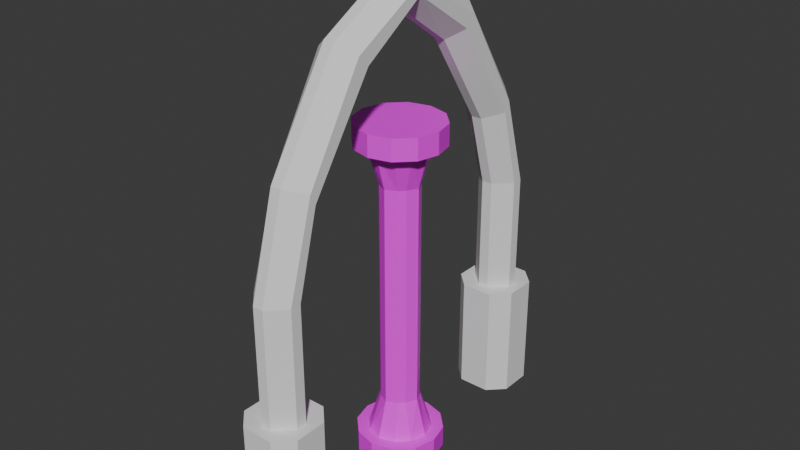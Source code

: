# Source: arch.blend  (saved by Blender 4.4.32; exported with 4.5.12 LTS)
import bpy
from mathutils import Matrix  # noqa: F401  (used for matrix-valued properties, if any)

bpy.ops.wm.read_factory_settings(use_empty=True)
scene = bpy.context.scene
scene.name = 'Scene'

# ---- collections
col_collection = bpy.data.collections.new('Collection'); scene.collection.children.link(col_collection)

# ---- images (referenced by path relative to the original .blend; pixels are not part of the script)
import os
ASSET_DIR = os.environ.get("B2B_ASSET_DIR", "")  # directory of the original .blend (textures are referenced by path, not embedded)
HERE = os.path.dirname(os.path.abspath(__file__))  # packed textures are extracted next to this script under _unpacked/

def load_image(name, relpath, width, height, colorspace="sRGB"):
    """Load a texture the original file referenced (path relative to the .blend, or extracted next to this script)."""
    p = next((c for c in (os.path.join(HERE, relpath), os.path.join(ASSET_DIR, relpath)) if relpath and os.path.exists(c)), "")
    if p:
        img = bpy.data.images.load(p, check_existing=True)
        img.name = name
    else:  # same state as the original file: an image datablock whose file is absent (Cycles renders it pink)
        img = bpy.data.images.new(name, width, height)
        img.source = "FILE"
        img.filepath = "//" + (relpath or name)
    img.colorspace_settings.name = colorspace
    return img
img_pillar2_png = load_image('pillar2.png', 'pillar2.png', 1024, 1024, 'sRGB')

# ---- materials (node trees are filled in below, after node groups)
mat_material_001 = bpy.data.materials.new('Material.001')

# ---- material node trees
mat_material_001.use_nodes = True; mat_material_001.node_tree.nodes.clear()
_N = mat_material_001.node_tree.nodes; _L = mat_material_001.node_tree.links
n0 = _N.new('ShaderNodeBsdfPrincipled'); n0.name = 'Principled BSDF'; n0.location = (10, 300)
n1 = _N.new('ShaderNodeOutputMaterial'); n1.name = 'Material Output'; n1.location = (300, 300)
n2 = _N.new('ShaderNodeTexImage'); n2.name = 'Image Texture'; n2.location = (-280, 280)
n2.image = img_pillar2_png
_L.new(n0.outputs[0], n1.inputs[0])
_L.new(n2.outputs[0], n0.inputs[0])
n1.is_active_output = True

# ---- world
world_world = bpy.data.worlds.new('World'); scene.world = world_world
world_world.use_nodes = True; world_world.node_tree.nodes.clear()
_N = world_world.node_tree.nodes; _L = world_world.node_tree.links
n0 = _N.new('ShaderNodeOutputWorld'); n0.name = 'World Output'; n0.location = (300, 300)
n1 = _N.new('ShaderNodeBackground'); n1.name = 'Background'; n1.location = (10, 300)
n1.inputs[0].default_value = (0.05088, 0.05088, 0.05088, 1.0)
_L.new(n1.outputs[0], n0.inputs[0])
n0.is_active_output = True
world_world.color = (0.05088, 0.05088, 0.05088)
world_world.sun_shadow_jitter_overblur = 0.0

# ---- meshes
me_plane = bpy.data.meshes.new('Plane')
me_plane.from_pydata([(0.0, 6.0, 4.0), (3.0, 5.0, 4.0), (5.0, 3.0, 4.0), (6.0, 0.0, 4.0), (5.0, -3.0, 4.0), (3.0, -5.0, 4.0), (0.0, -6.0, 4.0), (-3.0, -5.0, 4.0), (-5.0, -3.0, 4.0), (-6.0, 0.0, 4.0), (-5.0, 3.0, 4.0), (-3.0, 5.0, 4.0), (4.0, 7.0, 4.0), (0.0, 8.0, 4.0), (7.0, 4.0, 4.0), (8.0, 0.0, 4.0), (7.0, -4.0, 4.0), (4.0, -7.0, 4.0), (0.0, -8.0, 4.0), (-4.0, -7.0, 4.0), (-7.0, -4.0, 4.0), (-8.0, 0.0, 4.0), (-7.0, 4.0, 4.0), (-4.0, 7.0, 4.0), (2.0, 3.0, 11.0), (0.0, 4.0, 11.0), (3.0, 2.0, 11.0), (4.0, 0.0, 11.0), (3.0, -2.0, 11.0), (2.0, -3.0, 11.0), (0.0, -4.0, 11.0), (-2.0, -3.0, 11.0), (-3.0, -2.0, 11.0), (-4.0, 0.0, 11.0), (-3.0, 2.0, 11.0), (-2.0, 3.0, 11.0), (0.0, 8.0, 0.0), (4.0, 7.0, 0.0), (7.0, 4.0, 0.0), (8.0, 0.0, 0.0), (7.0, -4.0, 0.0), (4.0, -7.0, 0.0), (0.0, -8.0, 0.0), (-4.0, -7.0, 0.0), (-7.0, -4.0, 0.0), (-8.0, 0.0, 0.0), (-7.0, 4.0, 0.0), (-4.0, 7.0, 0.0), (0.0, 6.0, 60.0), (3.0, 5.0, 60.0), (5.0, 3.0, 60.0), (6.0, 0.0, 60.0), (5.0, -3.0, 60.0), (3.0, -5.0, 60.0), (0.0, -6.0, 60.0), (-3.0, -5.0, 60.0), (-5.0, -3.0, 60.0), (-6.0, 0.0, 60.0), (-5.0, 3.0, 60.0), (-3.0, 5.0, 60.0), (4.0, 7.0, 60.0), (0.0, 8.0, 60.0), (7.0, 4.0, 60.0), (8.0, 0.0, 60.0), (7.0, -4.0, 60.0), (4.0, -7.0, 60.0), (0.0, -8.0, 60.0), (-4.0, -7.0, 60.0), (-7.0, -4.0, 60.0), (-8.0, 0.0, 60.0), (-7.0, 4.0, 60.0), (-4.0, 7.0, 60.0), (2.0, 3.0, 53.0), (0.0, 4.0, 53.0), (3.0, 2.0, 53.0), (4.0, 0.0, 53.0), (3.0, -2.0, 53.0), (2.0, -3.0, 53.0), (0.0, -4.0, 53.0), (-2.0, -3.0, 53.0), (-3.0, -2.0, 53.0), (-4.0, 0.0, 53.0), (-3.0, 2.0, 53.0), (-2.0, 3.0, 53.0), (0.0, 8.0, 64.0), (4.0, 7.0, 64.0), (7.0, 4.0, 64.0), (8.0, 0.0, 64.0), (7.0, -4.0, 64.0), (4.0, -7.0, 64.0), (0.0, -8.0, 64.0), (-4.0, -7.0, 64.0), (-7.0, -4.0, 64.0), (-8.0, 0.0, 64.0), (-7.0, 4.0, 64.0), (-4.0, 7.0, 64.0)], [], [(14, 38, 37, 12), (15, 39, 38, 14), (16, 40, 39, 15), (17, 41, 40, 16), (18, 42, 41, 17), (19, 43, 42, 18), (20, 44, 43, 19), (21, 45, 44, 20), (22, 46, 45, 21), (23, 47, 46, 22), (10, 9, 33, 34), (13, 36, 47, 23), (0, 1, 12, 13), (1, 2, 14, 12), (2, 3, 15, 14), (3, 4, 16, 15), (4, 5, 17, 16), (5, 6, 18, 17), (6, 7, 19, 18), (7, 8, 20, 19), (8, 9, 21, 20), (9, 10, 22, 21), (10, 11, 23, 22), (11, 0, 13, 23), (7, 6, 30, 31), (4, 3, 27, 28), (11, 10, 34, 35), (1, 0, 25, 24), (8, 7, 31, 32), (5, 4, 28, 29), (0, 11, 35, 25), (2, 1, 24, 26), (9, 8, 32, 33), (6, 5, 29, 30), (3, 2, 26, 27), (73, 72, 24, 25), (83, 73, 25, 35), (82, 83, 35, 34), (81, 82, 34, 33), (80, 81, 33, 32), (36, 37, 38, 39, 40, 41, 42, 43, 44, 45, 46, 47), (12, 37, 36, 13), (62, 60, 85, 86), (63, 62, 86, 87), (64, 63, 87, 88), (65, 64, 88, 89), (66, 65, 89, 90), (67, 66, 90, 91), (68, 67, 91, 92), (69, 68, 92, 93), (70, 69, 93, 94), (71, 70, 94, 95), (58, 82, 81, 57), (61, 71, 95, 84), (48, 61, 60, 49), (49, 60, 62, 50), (50, 62, 63, 51), (51, 63, 64, 52), (52, 64, 65, 53), (53, 65, 66, 54), (54, 66, 67, 55), (55, 67, 68, 56), (56, 68, 69, 57), (57, 69, 70, 58), (58, 70, 71, 59), (59, 71, 61, 48), (55, 79, 78, 54), (52, 76, 75, 51), (59, 83, 82, 58), (49, 72, 73, 48), (56, 80, 79, 55), (53, 77, 76, 52), (48, 73, 83, 59), (50, 74, 72, 49), (57, 81, 80, 56), (54, 78, 77, 53), (51, 75, 74, 50), (79, 80, 32, 31), (78, 79, 31, 30), (77, 78, 30, 29), (76, 77, 29, 28), (75, 76, 28, 27), (74, 75, 27, 26), (72, 74, 26, 24), (84, 95, 94, 93, 92, 91, 90, 89, 88, 87, 86, 85), (60, 61, 84, 85)])
_uv = me_plane.uv_layers.new(name='UVMap')
_uv.uv.foreach_set('vector', [0.1437, 0.679, 0.2357, 0.679, 0.2357, 0.7682, 0.1437, 0.7682, 0.1437, 0.679, 0.2357, 0.679, 0.2357, 0.7682, 0.1437, 0.7682, 0.1437, 0.679, 0.2357, 0.679, 0.2357, 0.7682, 0.1437, 0.7682, 0.1437, 0.679, 0.2357, 0.679, 0.2357, 0.7682, 0.1437, 0.7682, 0.1437, 0.679, 0.2357, 0.679, 0.2357, 0.7682, 0.1437, 0.7682, 0.1437, 0.679, 0.2357, 0.679, 0.2357, 0.7682, 0.1437, 0.7682, 0.1437, 0.679, 0.2357, 0.679, 0.2357, 0.7682, 0.1437, 0.7682, 0.1437, 0.679, 0.2357, 0.679, 0.2357, 0.7682, 0.1437, 0.7682, 0.1437, 0.679, 0.2357, 0.679, 0.2357, 0.7682, 0.1437, 0.7682, 0.1437, 0.679, 0.2357, 0.679, 0.2357, 0.7682, 0.1437, 0.7682, 0.3069, 0.4402, 0.3069, 0.5034, 0.1437, 0.4876, 0.1437, 0.456, 0.1437, 0.679, 0.2357, 0.679, 0.2357, 0.7682, 0.1437, 0.7682, 0.228, 0.5715, 0.1549, 0.5659, 0.1437, 0.6165, 0.2392, 0.6165, 0.228, 0.5715, 0.1549, 0.5659, 0.1437, 0.6165, 0.2392, 0.6165, 0.228, 0.5715, 0.1549, 0.5659, 0.1437, 0.6165, 0.2392, 0.6165, 0.228, 0.5715, 0.1549, 0.5659, 0.1437, 0.6165, 0.2392, 0.6165, 0.228, 0.5715, 0.1549, 0.5659, 0.1437, 0.6165, 0.2392, 0.6165, 0.228, 0.5715, 0.1549, 0.5659, 0.1437, 0.6165, 0.2392, 0.6165, 0.228, 0.5715, 0.1549, 0.5659, 0.1437, 0.6165, 0.2392, 0.6165, 0.228, 0.5715, 0.1549, 0.5659, 0.1437, 0.6165, 0.2392, 0.6165, 0.228, 0.5715, 0.1549, 0.5659, 0.1437, 0.6165, 0.2392, 0.6165, 0.228, 0.5715, 0.1549, 0.5659, 0.1437, 0.6165, 0.2392, 0.6165, 0.228, 0.5715, 0.1549, 0.5659, 0.1437, 0.6165, 0.2392, 0.6165, 0.228, 0.5715, 0.1549, 0.5659, 0.1437, 0.6165, 0.2392, 0.6165, 0.3069, 0.4402, 0.3069, 0.5034, 0.1437, 0.4876, 0.1437, 0.456, 0.3069, 0.4402, 0.3069, 0.5034, 0.1437, 0.4876, 0.1437, 0.456, 0.3069, 0.4402, 0.3069, 0.5034, 0.1437, 0.4876, 0.1437, 0.456, 0.3069, 0.4402, 0.3069, 0.5034, 0.1437, 0.4876, 0.1437, 0.456, 0.3069, 0.4402, 0.3069, 0.5034, 0.1437, 0.4876, 0.1437, 0.456, 0.3069, 0.4402, 0.3069, 0.5034, 0.1437, 0.4876, 0.1437, 0.456, 0.3069, 0.4402, 0.3069, 0.5034, 0.1437, 0.4876, 0.1437, 0.456, 0.3069, 0.4402, 0.3069, 0.5034, 0.1437, 0.4876, 0.1437, 0.456, 0.3069, 0.4402, 0.3069, 0.5034, 0.1437, 0.4876, 0.1437, 0.456, 0.3069, 0.4402, 0.3069, 0.5034, 0.1437, 0.4876, 0.1437, 0.456, 0.3069, 0.4402, 0.3069, 0.5034, 0.1437, 0.4876, 0.1437, 0.456, 0.03125, 0.03125, 0.08116, 0.03125, 0.08116, 0.9688, 0.03125, 0.9688, 0.03125, 0.03125, 0.08116, 0.03125, 0.08116, 0.9688, 0.03125, 0.9688, 0.03125, 0.03125, 0.08116, 0.03125, 0.08116, 0.9688, 0.03125, 0.9688, 0.03125, 0.03125, 0.08116, 0.03125, 0.08116, 0.9688, 0.03125, 0.9688, 0.03125, 0.03125, 0.08116, 0.03125, 0.08116, 0.9688, 0.03125, 0.9688, 0.3602, 0.3777, 0.2682, 0.3777, 0.187, 0.329, 0.1437, 0.2478, 0.1437, 0.1558, 0.1924, 0.07456, 0.2736, 0.03125, 0.3656, 0.03125, 0.4468, 0.07997, 0.4901, 0.1612, 0.4901, 0.2532, 0.4414, 0.3344, 0.1437, 0.679, 0.2357, 0.679, 0.2357, 0.7682, 0.1437, 0.7682, 0.1437, 0.7682, 0.1437, 0.679, 0.2357, 0.679, 0.2357, 0.7682, 0.1437, 0.7682, 0.1437, 0.679, 0.2357, 0.679, 0.2357, 0.7682, 0.1437, 0.7682, 0.1437, 0.679, 0.2357, 0.679, 0.2357, 0.7682, 0.1437, 0.7682, 0.1437, 0.679, 0.2357, 0.679, 0.2357, 0.7682, 0.1437, 0.7682, 0.1437, 0.679, 0.2357, 0.679, 0.2357, 0.7682, 0.1437, 0.7682, 0.1437, 0.679, 0.2357, 0.679, 0.2357, 0.7682, 0.1437, 0.7682, 0.1437, 0.679, 0.2357, 0.679, 0.2357, 0.7682, 0.1437, 0.7682, 0.1437, 0.679, 0.2357, 0.679, 0.2357, 0.7682, 0.1437, 0.7682, 0.1437, 0.679, 0.2357, 0.679, 0.2357, 0.7682, 0.1437, 0.7682, 0.1437, 0.679, 0.2357, 0.679, 0.2357, 0.7682, 0.3069, 0.5034, 0.1437, 0.4876, 0.1437, 0.456, 0.3069, 0.4402, 0.1437, 0.7682, 0.1437, 0.679, 0.2357, 0.679, 0.2357, 0.7682, 0.1549, 0.5659, 0.1437, 0.6165, 0.2392, 0.6165, 0.228, 0.5715, 0.1549, 0.5659, 0.1437, 0.6165, 0.2392, 0.6165, 0.228, 0.5715, 0.1549, 0.5659, 0.1437, 0.6165, 0.2392, 0.6165, 0.228, 0.5715, 0.1549, 0.5659, 0.1437, 0.6165, 0.2392, 0.6165, 0.228, 0.5715, 0.1549, 0.5659, 0.1437, 0.6165, 0.2392, 0.6165, 0.228, 0.5715, 0.1549, 0.5659, 0.1437, 0.6165, 0.2392, 0.6165, 0.228, 0.5715, 0.1549, 0.5659, 0.1437, 0.6165, 0.2392, 0.6165, 0.228, 0.5715, 0.1549, 0.5659, 0.1437, 0.6165, 0.2392, 0.6165, 0.228, 0.5715, 0.1549, 0.5659, 0.1437, 0.6165, 0.2392, 0.6165, 0.228, 0.5715, 0.1549, 0.5659, 0.1437, 0.6165, 0.2392, 0.6165, 0.228, 0.5715, 0.1549, 0.5659, 0.1437, 0.6165, 0.2392, 0.6165, 0.228, 0.5715, 0.1549, 0.5659, 0.1437, 0.6165, 0.2392, 0.6165, 0.228, 0.5715, 0.3069, 0.5034, 0.1437, 0.4876, 0.1437, 0.456, 0.3069, 0.4402, 0.3069, 0.5034, 0.1437, 0.4876, 0.1437, 0.456, 0.3069, 0.4402, 0.3069, 0.5034, 0.1437, 0.4876, 0.1437, 0.456, 0.3069, 0.4402, 0.3069, 0.5034, 0.1437, 0.4876, 0.1437, 0.456, 0.3069, 0.4402, 0.3069, 0.5034, 0.1437, 0.4876, 0.1437, 0.456, 0.3069, 0.4402, 0.3069, 0.5034, 0.1437, 0.4876, 0.1437, 0.456, 0.3069, 0.4402, 0.3069, 0.5034, 0.1437, 0.4876, 0.1437, 0.456, 0.3069, 0.4402, 0.3069, 0.5034, 0.1437, 0.4876, 0.1437, 0.456, 0.3069, 0.4402, 0.3069, 0.5034, 0.1437, 0.4876, 0.1437, 0.456, 0.3069, 0.4402, 0.3069, 0.5034, 0.1437, 0.4876, 0.1437, 0.456, 0.3069, 0.4402, 0.3069, 0.5034, 0.1437, 0.4876, 0.1437, 0.456, 0.3069, 0.4402, 0.03125, 0.03125, 0.08116, 0.03125, 0.08116, 0.9688, 0.03125, 0.9688, 0.03125, 0.03125, 0.08116, 0.03125, 0.08116, 0.9688, 0.03125, 0.9688, 0.03125, 0.03125, 0.08116, 0.03125, 0.08116, 0.9688, 0.03125, 0.9688, 0.03125, 0.03125, 0.08116, 0.03125, 0.08116, 0.9688, 0.03125, 0.9688, 0.03125, 0.03125, 0.08116, 0.03125, 0.08116, 0.9688, 0.03125, 0.9688, 0.03125, 0.03125, 0.08116, 0.03125, 0.08116, 0.9688, 0.03125, 0.9688, 0.03125, 0.03125, 0.08116, 0.03125, 0.08116, 0.9688, 0.03125, 0.9688, 0.3602, 0.3777, 0.2682, 0.3777, 0.187, 0.329, 0.1437, 0.2478, 0.1437, 0.1558, 0.1924, 0.07456, 0.2736, 0.03125, 0.3656, 0.03125, 0.4468, 0.07997, 0.4901, 0.1612, 0.4901, 0.2532, 0.4414, 0.3344, 0.1437, 0.7682, 0.1437, 0.679, 0.2357, 0.679, 0.2357, 0.7682])
me_plane.materials.append(mat_material_001)
me_plane.update()
me_plane_001 = bpy.data.meshes.new('Plane.001')
me_plane_001.from_pydata([(-1.0, -25.0, 22.0), (-4.0, -28.0, 22.0), (-4.0, -28.0, 44.0), (-1.0, -25.0, 44.0), (-1.0, 0.0, 82.0), (-4.0, 0.0, 85.0), (-1.0, -10.0, 75.0), (-4.0, -12.0, 77.0), (-4.0, -23.0, 59.0), (-1.0, -21.0, 58.0), (-3.0, -23.0, 22.0), (-6.0, -26.0, 22.0), (-6.0, -26.0, 0.0), (-3.0, -23.0, 0.0), (-4.0, -30.0, 22.0), (-1.0, -33.0, 22.0), (1.0, -33.0, 22.0), (4.0, -30.0, 22.0), (4.0, -28.0, 22.0), (1.0, -25.0, 22.0), (-1.0, -33.0, 44.0), (-4.0, -30.0, 44.0), (4.0, -30.0, 44.0), (1.0, -33.0, 44.0), (1.0, -25.0, 44.0), (4.0, -28.0, 44.0), (-4.0, 0.0, 87.0), (-1.0, 0.0, 90.0), (1.0, 0.0, 90.0), (4.0, 0.0, 87.0), (4.0, 0.0, 85.0), (1.0, 0.0, 82.0), (-1.0, -28.0, 62.0), (-4.0, -25.0, 60.0), (-4.0, -14.0, 79.0), (-1.0, -16.0, 81.0), (4.0, -25.0, 61.0), (1.0, -28.0, 62.0), (1.0, -16.0, 81.0), (4.0, -14.0, 79.0), (1.0, -21.0, 58.0), (4.0, -24.0, 59.0), (4.0, -12.0, 77.0), (1.0, -10.0, 75.0), (6.0, -26.0, 22.0), (3.0, -23.0, 22.0), (3.0, -35.0, 22.0), (6.0, -32.0, 22.0), (-6.0, -32.0, 22.0), (-3.0, -35.0, 22.0), (3.0, -23.0, 0.0), (6.0, -26.0, 0.0), (6.0, -32.0, 0.0), (3.0, -35.0, 0.0), (-3.0, -35.0, 0.0), (-6.0, -32.0, 0.0), (-1.0, 25.0, 22.0), (-4.0, 28.0, 22.0), (-4.0, 28.0, 44.0), (-1.0, 25.0, 44.0), (-1.0, 10.0, 75.0), (-4.0, 12.0, 77.0), (-4.0, 23.0, 59.0), (-1.0, 21.0, 58.0), (-3.0, 23.0, 22.0), (-6.0, 26.0, 22.0), (-6.0, 26.0, 0.0), (-3.0, 23.0, 0.0), (-4.0, 30.0, 22.0), (-1.0, 33.0, 22.0), (1.0, 33.0, 22.0), (4.0, 30.0, 22.0), (4.0, 28.0, 22.0), (1.0, 25.0, 22.0), (-1.0, 33.0, 44.0), (-4.0, 30.0, 44.0), (4.0, 30.0, 44.0), (1.0, 33.0, 44.0), (1.0, 25.0, 44.0), (4.0, 28.0, 44.0), (-1.0, 28.0, 62.0), (-4.0, 25.0, 60.0), (-4.0, 14.0, 79.0), (-1.0, 16.0, 81.0), (4.0, 25.0, 61.0), (1.0, 28.0, 62.0), (1.0, 16.0, 81.0), (4.0, 14.0, 79.0), (1.0, 21.0, 58.0), (4.0, 24.0, 59.0), (4.0, 12.0, 77.0), (1.0, 10.0, 75.0), (6.0, 26.0, 22.0), (3.0, 23.0, 22.0), (3.0, 35.0, 22.0), (6.0, 32.0, 22.0), (-6.0, 32.0, 22.0), (-3.0, 35.0, 22.0), (3.0, 23.0, 0.0), (6.0, 26.0, 0.0), (6.0, 32.0, 0.0), (3.0, 35.0, 0.0), (-3.0, 35.0, 0.0), (-6.0, 32.0, 0.0)], [], [(41, 36, 22, 25), (19, 0, 3, 24), (37, 32, 20, 23), (15, 16, 23, 20), (1, 14, 21, 2), (38, 35, 32, 37), (42, 39, 36, 41), (4, 31, 43, 6), (26, 5, 7, 34), (28, 27, 35, 38), (34, 7, 8, 33), (33, 8, 2, 21), (6, 43, 40, 9), (9, 40, 24, 3), (46, 49, 54, 53), (30, 29, 39, 42), (44, 47, 52, 51), (0, 19, 45, 10), (17, 18, 25, 22), (14, 1, 11, 48), (10, 45, 50, 13), (48, 11, 12, 55), (54, 55, 12, 13, 50, 51, 52, 53), (3, 0, 1, 2), (2, 8, 9, 3), (4, 6, 7, 5), (6, 9, 8, 7), (11, 1, 0, 10), (10, 13, 12, 11), (18, 17, 47, 44), (19, 24, 25, 18), (23, 16, 17, 22), (15, 20, 21, 14), (30, 42, 43, 31), (28, 38, 39, 29), (26, 34, 35, 27), (20, 32, 33, 21), (32, 35, 34, 33), (22, 36, 37, 23), (36, 39, 38, 37), (24, 40, 41, 25), (40, 43, 42, 41), (47, 17, 16, 46), (14, 48, 49, 15), (18, 44, 45, 19), (54, 49, 48, 55), (46, 53, 52, 47), (50, 45, 44, 51), (16, 15, 49, 46), (89, 79, 76, 84), (73, 78, 59, 56), (85, 77, 74, 80), (69, 74, 77, 70), (57, 58, 75, 68), (86, 85, 80, 83), (90, 89, 84, 87), (4, 60, 91, 31), (26, 82, 61, 5), (28, 86, 83, 27), (82, 81, 62, 61), (81, 75, 58, 62), (60, 63, 88, 91), (63, 59, 78, 88), (94, 101, 102, 97), (30, 90, 87, 29), (92, 99, 100, 95), (56, 64, 93, 73), (71, 76, 79, 72), (68, 96, 65, 57), (64, 67, 98, 93), (96, 103, 66, 65), (102, 101, 100, 99, 98, 67, 66, 103), (59, 58, 57, 56), (58, 59, 63, 62), (4, 5, 61, 60), (60, 61, 62, 63), (65, 64, 56, 57), (64, 65, 66, 67), (72, 92, 95, 71), (73, 72, 79, 78), (77, 76, 71, 70), (69, 68, 75, 74), (30, 31, 91, 90), (28, 29, 87, 86), (26, 27, 83, 82), (74, 75, 81, 80), (80, 81, 82, 83), (76, 77, 85, 84), (84, 85, 86, 87), (78, 79, 89, 88), (88, 89, 90, 91), (95, 94, 70, 71), (68, 69, 97, 96), (72, 73, 93, 92), (102, 103, 96, 97), (94, 95, 100, 101), (98, 99, 92, 93), (70, 94, 97, 69)])
_uv = me_plane_001.uv_layers.new(name='UVMap')
_uv.uv.foreach_set('vector', [0.6649, 0.6344, 0.6087, 0.6344, 0.6087, 0.01563, 0.6649, 0.01563, 0.5768, 0.6344, 0.5205, 0.6344, 0.5205, 0.01563, 0.5768, 0.01563, 0.6649, 0.6344, 0.6087, 0.6344, 0.6087, 0.01563, 0.6649, 0.01563, 0.5768, 0.6344, 0.5205, 0.6344, 0.5205, 0.01563, 0.5768, 0.01563, 0.5768, 0.6344, 0.5205, 0.6344, 0.5205, 0.01563, 0.5768, 0.01563, 0.6649, 0.6344, 0.6087, 0.6344, 0.6087, 0.01563, 0.6649, 0.01563, 0.6649, 0.6344, 0.6087, 0.6344, 0.6087, 0.01563, 0.6649, 0.01563, 0.6649, 0.6344, 0.6087, 0.6344, 0.6087, 0.01563, 0.6649, 0.01563, 0.6649, 0.6344, 0.6087, 0.6344, 0.6087, 0.01563, 0.6649, 0.01563, 0.6649, 0.6344, 0.6087, 0.6344, 0.6087, 0.01563, 0.6649, 0.01563, 0.6649, 0.6344, 0.6087, 0.6344, 0.6087, 0.01563, 0.6649, 0.01563, 0.6649, 0.6344, 0.6087, 0.6344, 0.6087, 0.01563, 0.6649, 0.01563, 0.6649, 0.6344, 0.6087, 0.6344, 0.6087, 0.01563, 0.6649, 0.01563, 0.6649, 0.6344, 0.6087, 0.6344, 0.6087, 0.01563, 0.6649, 0.01563, 0.01571, 0.01563, 0.1845, 0.01563, 0.1845, 0.6344, 0.01571, 0.6344, 0.6649, 0.6344, 0.6087, 0.6344, 0.6087, 0.01563, 0.6649, 0.01563, 0.01571, 0.01563, 0.1845, 0.01563, 0.1845, 0.6344, 0.01571, 0.6344, 0.9263, 0.842, 0.9263, 0.7857, 0.9826, 0.7295, 0.9826, 0.8982, 0.5768, 0.6344, 0.5205, 0.6344, 0.5205, 0.01563, 0.5768, 0.01563, 0.7857, 0.9263, 0.842, 0.9263, 0.8982, 0.9826, 0.7295, 0.9826, 0.01571, 0.01563, 0.1845, 0.01563, 0.1845, 0.6344, 0.01571, 0.6344, 0.01571, 0.01563, 0.1845, 0.01563, 0.1845, 0.6344, 0.01571, 0.6344, 0.6451, 0.7295, 0.7295, 0.6451, 0.8982, 0.6451, 0.9826, 0.7295, 0.9826, 0.8982, 0.8982, 0.9826, 0.7295, 0.9826, 0.6451, 0.8982, 0.4886, 0.01563, 0.4886, 0.6344, 0.3693, 0.6344, 0.3693, 0.01563, 0.4886, 0.01563, 0.4886, 0.6344, 0.3693, 0.6344, 0.3693, 0.01563, 0.4886, 0.01563, 0.4886, 0.6344, 0.3693, 0.6344, 0.3693, 0.01563, 0.4886, 0.01563, 0.4886, 0.6344, 0.3693, 0.6344, 0.3693, 0.01563, 0.8982, 0.9826, 0.842, 0.9263, 0.9263, 0.842, 0.9826, 0.8982, 0.2172, 0.6344, 0.2172, 0.01563, 0.3365, 0.01563, 0.3365, 0.6344, 0.842, 0.7013, 0.7857, 0.7013, 0.7295, 0.6451, 0.8982, 0.6451, 0.4886, 0.01563, 0.4886, 0.6344, 0.3693, 0.6344, 0.3693, 0.01563, 0.4886, 0.01563, 0.4886, 0.6344, 0.3693, 0.6344, 0.3693, 0.01563, 0.4886, 0.01563, 0.4886, 0.6344, 0.3693, 0.6344, 0.3693, 0.01563, 0.4886, 0.01563, 0.4886, 0.6344, 0.3693, 0.6344, 0.3693, 0.01563, 0.4886, 0.01563, 0.4886, 0.6344, 0.3693, 0.6344, 0.3693, 0.01563, 0.4886, 0.01563, 0.4886, 0.6344, 0.3693, 0.6344, 0.3693, 0.01563, 0.4886, 0.01563, 0.4886, 0.6344, 0.3693, 0.6344, 0.3693, 0.01563, 0.4886, 0.01563, 0.4886, 0.6344, 0.3693, 0.6344, 0.3693, 0.01563, 0.4886, 0.01563, 0.4886, 0.6344, 0.3693, 0.6344, 0.3693, 0.01563, 0.4886, 0.01563, 0.4886, 0.6344, 0.3693, 0.6344, 0.3693, 0.01563, 0.4886, 0.01563, 0.4886, 0.6344, 0.3693, 0.6344, 0.3693, 0.01563, 0.4886, 0.01563, 0.4886, 0.6344, 0.3693, 0.6344, 0.3693, 0.01563, 0.7295, 0.6451, 0.7857, 0.7013, 0.7013, 0.7857, 0.6451, 0.7295, 0.7857, 0.9263, 0.7295, 0.9826, 0.6451, 0.8982, 0.7013, 0.842, 0.842, 0.7013, 0.8982, 0.6451, 0.9826, 0.7295, 0.9263, 0.7857, 0.2172, 0.6344, 0.2172, 0.01563, 0.3365, 0.01563, 0.3365, 0.6344, 0.2172, 0.6344, 0.2172, 0.01563, 0.3365, 0.01563, 0.3365, 0.6344, 0.2172, 0.6344, 0.2172, 0.01563, 0.3365, 0.01563, 0.3365, 0.6344, 0.7013, 0.7857, 0.7013, 0.842, 0.6451, 0.8982, 0.6451, 0.7295, 0.6649, 0.6344, 0.6649, 0.01563, 0.6087, 0.01563, 0.6087, 0.6344, 0.5768, 0.6344, 0.5768, 0.01563, 0.5205, 0.01563, 0.5205, 0.6344, 0.6649, 0.6344, 0.6649, 0.01563, 0.6087, 0.01563, 0.6087, 0.6344, 0.5768, 0.6344, 0.5768, 0.01563, 0.5205, 0.01563, 0.5205, 0.6344, 0.5768, 0.6344, 0.5768, 0.01563, 0.5205, 0.01563, 0.5205, 0.6344, 0.6649, 0.6344, 0.6649, 0.01563, 0.6087, 0.01563, 0.6087, 0.6344, 0.6649, 0.6344, 0.6649, 0.01563, 0.6087, 0.01563, 0.6087, 0.6344, 0.6649, 0.6344, 0.6649, 0.01563, 0.6087, 0.01563, 0.6087, 0.6344, 0.6649, 0.6344, 0.6649, 0.01563, 0.6087, 0.01563, 0.6087, 0.6344, 0.6649, 0.6344, 0.6649, 0.01563, 0.6087, 0.01563, 0.6087, 0.6344, 0.6649, 0.6344, 0.6649, 0.01563, 0.6087, 0.01563, 0.6087, 0.6344, 0.6649, 0.6344, 0.6649, 0.01563, 0.6087, 0.01563, 0.6087, 0.6344, 0.6649, 0.6344, 0.6649, 0.01563, 0.6087, 0.01563, 0.6087, 0.6344, 0.6649, 0.6344, 0.6649, 0.01563, 0.6087, 0.01563, 0.6087, 0.6344, 0.01571, 0.01563, 0.01571, 0.6344, 0.1845, 0.6344, 0.1845, 0.01563, 0.6649, 0.6344, 0.6649, 0.01563, 0.6087, 0.01563, 0.6087, 0.6344, 0.01571, 0.01563, 0.01571, 0.6344, 0.1845, 0.6344, 0.1845, 0.01563, 0.9263, 0.842, 0.9826, 0.8982, 0.9826, 0.7295, 0.9263, 0.7857, 0.5768, 0.6344, 0.5768, 0.01563, 0.5205, 0.01563, 0.5205, 0.6344, 0.7857, 0.9263, 0.7295, 0.9826, 0.8982, 0.9826, 0.842, 0.9263, 0.01571, 0.01563, 0.01571, 0.6344, 0.1845, 0.6344, 0.1845, 0.01563, 0.01571, 0.01563, 0.01571, 0.6344, 0.1845, 0.6344, 0.1845, 0.01563, 0.6451, 0.7295, 0.6451, 0.8982, 0.7295, 0.9826, 0.8982, 0.9826, 0.9826, 0.8982, 0.9826, 0.7295, 0.8982, 0.6451, 0.7295, 0.6451, 0.4886, 0.01563, 0.3693, 0.01563, 0.3693, 0.6344, 0.4886, 0.6344, 0.4886, 0.01563, 0.3693, 0.01563, 0.3693, 0.6344, 0.4886, 0.6344, 0.4886, 0.01563, 0.3693, 0.01563, 0.3693, 0.6344, 0.4886, 0.6344, 0.4886, 0.01563, 0.3693, 0.01563, 0.3693, 0.6344, 0.4886, 0.6344, 0.8982, 0.9826, 0.9826, 0.8982, 0.9263, 0.842, 0.842, 0.9263, 0.2172, 0.6344, 0.3365, 0.6344, 0.3365, 0.01563, 0.2172, 0.01563, 0.842, 0.7013, 0.8982, 0.6451, 0.7295, 0.6451, 0.7857, 0.7013, 0.4886, 0.01563, 0.3693, 0.01563, 0.3693, 0.6344, 0.4886, 0.6344, 0.4886, 0.01563, 0.3693, 0.01563, 0.3693, 0.6344, 0.4886, 0.6344, 0.4886, 0.01563, 0.3693, 0.01563, 0.3693, 0.6344, 0.4886, 0.6344, 0.4886, 0.01563, 0.3693, 0.01563, 0.3693, 0.6344, 0.4886, 0.6344, 0.4886, 0.01563, 0.3693, 0.01563, 0.3693, 0.6344, 0.4886, 0.6344, 0.4886, 0.01563, 0.3693, 0.01563, 0.3693, 0.6344, 0.4886, 0.6344, 0.4886, 0.01563, 0.3693, 0.01563, 0.3693, 0.6344, 0.4886, 0.6344, 0.4886, 0.01563, 0.3693, 0.01563, 0.3693, 0.6344, 0.4886, 0.6344, 0.4886, 0.01563, 0.3693, 0.01563, 0.3693, 0.6344, 0.4886, 0.6344, 0.4886, 0.01563, 0.3693, 0.01563, 0.3693, 0.6344, 0.4886, 0.6344, 0.4886, 0.01563, 0.3693, 0.01563, 0.3693, 0.6344, 0.4886, 0.6344, 0.4886, 0.01563, 0.3693, 0.01563, 0.3693, 0.6344, 0.4886, 0.6344, 0.7295, 0.6451, 0.6451, 0.7295, 0.7013, 0.7857, 0.7857, 0.7013, 0.7857, 0.9263, 0.7013, 0.842, 0.6451, 0.8982, 0.7295, 0.9826, 0.842, 0.7013, 0.9263, 0.7857, 0.9826, 0.7295, 0.8982, 0.6451, 0.2172, 0.6344, 0.3365, 0.6344, 0.3365, 0.01563, 0.2172, 0.01563, 0.2172, 0.6344, 0.3365, 0.6344, 0.3365, 0.01563, 0.2172, 0.01563, 0.2172, 0.6344, 0.3365, 0.6344, 0.3365, 0.01563, 0.2172, 0.01563, 0.7013, 0.7857, 0.6451, 0.7295, 0.6451, 0.8982, 0.7013, 0.842])
me_plane_001.update()

# ---- objects
ob_plane = bpy.data.objects.new('Plane', me_plane)
ob_plane_001 = bpy.data.objects.new('Plane.001', me_plane_001)

# ---- transforms, parenting, visibility, modifiers, constraints
ob_plane.location = (0.0, 0.0, 0.0)
ob_plane_001.location = (0.0, 0.0, 0.0)

# ---- collection membership
col_collection.objects.link(ob_plane)
col_collection.objects.link(ob_plane_001)

# ---- scene / render settings (as saved in the file)
scene.frame_start = 1; scene.frame_end = 250; scene.frame_set(97)
scene.render.engine = 'BLENDER_EEVEE_NEXT'
bpy.context.view_layer.update()

# ---- added for rendering (the .blend has no active camera and no usable light): camera, sun
cam_auto = bpy.data.cameras.new('AutoCamera')
cam_auto.lens = 50.0
cam_auto.sensor_width = 36.0
cam_auto.clip_end = 1869.51
ob_auto_camera = bpy.data.objects.new('AutoCamera', cam_auto)
scene.collection.objects.link(ob_auto_camera)
ob_auto_camera.location = (106.525, -127.831, 130.22)
ob_auto_camera.rotation_euler = (1.09748, -7.21219e-08, 0.694738)
scene.camera = ob_auto_camera
light_auto_sun = bpy.data.lights.new('AutoSun', 'SUN')
light_auto_sun.energy = 3.0
light_auto_sun.angle = 0.0523599
ob_auto_sun = bpy.data.objects.new('AutoSun', light_auto_sun)
scene.collection.objects.link(ob_auto_sun)
ob_auto_sun.rotation_euler = (0.872665, 0.174533, 0.523599)
bpy.context.view_layer.update()
